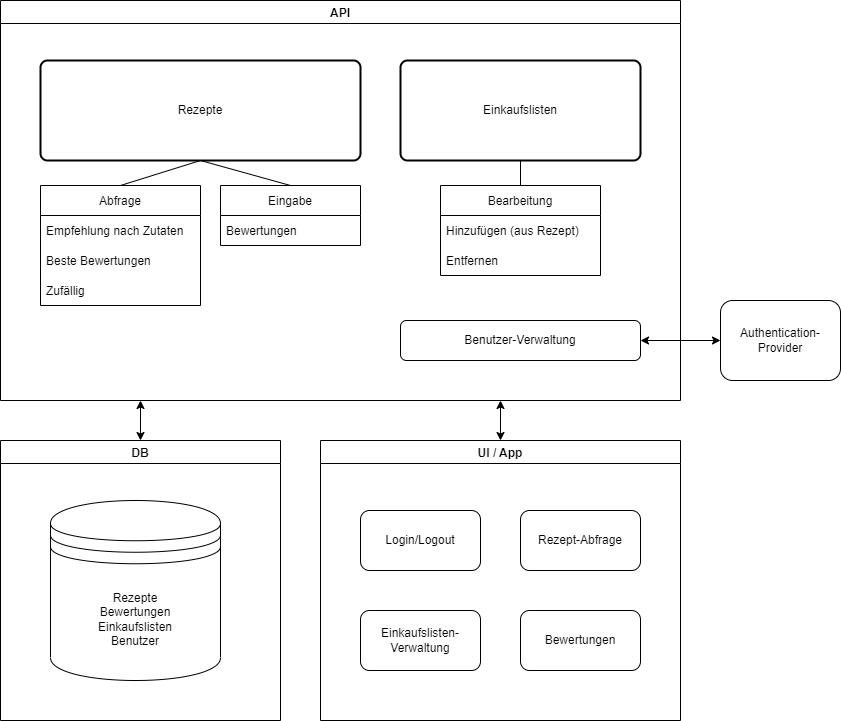

The diagram above was exported from draw.io. Its source (the exported page's mxGraphModel, read from the mxfile embedded in the PNG):
<mxGraphModel dx="2012" dy="606" grid="1" gridSize="10" guides="1" tooltips="1" connect="1" arrows="1" fold="1" page="1" pageScale="1" pageWidth="827" pageHeight="1169" math="0" shadow="0">
  <root>
    <mxCell id="0" />
    <mxCell id="1" parent="0" />
    <mxCell id="2" value="API" style="swimlane;" parent="1" vertex="1">
      <mxGeometry x="-160" y="120" width="680" height="400" as="geometry" />
    </mxCell>
    <mxCell id="vtjo9yPPaVDi0wcifm0h-10" value="Rezepte" style="rounded=1;whiteSpace=wrap;html=1;absoluteArcSize=1;arcSize=14;strokeWidth=2;" parent="2" vertex="1">
      <mxGeometry x="40" y="60" width="320" height="100" as="geometry" />
    </mxCell>
    <mxCell id="vtjo9yPPaVDi0wcifm0h-14" value="Abfrage" style="swimlane;fontStyle=0;childLayout=stackLayout;horizontal=1;startSize=30;horizontalStack=0;resizeParent=1;resizeParentMax=0;resizeLast=0;collapsible=1;marginBottom=0;" parent="2" vertex="1">
      <mxGeometry x="40" y="185" width="160" height="120" as="geometry" />
    </mxCell>
    <mxCell id="vtjo9yPPaVDi0wcifm0h-15" value="Empfehlung nach Zutaten" style="text;strokeColor=none;fillColor=none;align=left;verticalAlign=middle;spacingLeft=4;spacingRight=4;overflow=hidden;points=[[0,0.5],[1,0.5]];portConstraint=eastwest;rotatable=0;" parent="vtjo9yPPaVDi0wcifm0h-14" vertex="1">
      <mxGeometry y="30" width="160" height="30" as="geometry" />
    </mxCell>
    <mxCell id="vtjo9yPPaVDi0wcifm0h-16" value="Beste Bewertungen" style="text;strokeColor=none;fillColor=none;align=left;verticalAlign=middle;spacingLeft=4;spacingRight=4;overflow=hidden;points=[[0,0.5],[1,0.5]];portConstraint=eastwest;rotatable=0;" parent="vtjo9yPPaVDi0wcifm0h-14" vertex="1">
      <mxGeometry y="60" width="160" height="30" as="geometry" />
    </mxCell>
    <mxCell id="vtjo9yPPaVDi0wcifm0h-17" value="Zufällig" style="text;strokeColor=none;fillColor=none;align=left;verticalAlign=middle;spacingLeft=4;spacingRight=4;overflow=hidden;points=[[0,0.5],[1,0.5]];portConstraint=eastwest;rotatable=0;" parent="vtjo9yPPaVDi0wcifm0h-14" vertex="1">
      <mxGeometry y="90" width="160" height="30" as="geometry" />
    </mxCell>
    <mxCell id="vtjo9yPPaVDi0wcifm0h-18" value="Eingabe" style="swimlane;fontStyle=0;childLayout=stackLayout;horizontal=1;startSize=30;horizontalStack=0;resizeParent=1;resizeParentMax=0;resizeLast=0;collapsible=1;marginBottom=0;" parent="2" vertex="1">
      <mxGeometry x="220" y="185" width="140" height="60" as="geometry" />
    </mxCell>
    <mxCell id="vtjo9yPPaVDi0wcifm0h-19" value="Bewertungen" style="text;strokeColor=none;fillColor=none;align=left;verticalAlign=middle;spacingLeft=4;spacingRight=4;overflow=hidden;points=[[0,0.5],[1,0.5]];portConstraint=eastwest;rotatable=0;" parent="vtjo9yPPaVDi0wcifm0h-18" vertex="1">
      <mxGeometry y="30" width="140" height="30" as="geometry" />
    </mxCell>
    <mxCell id="vtjo9yPPaVDi0wcifm0h-22" value="Einkaufslisten" style="rounded=1;whiteSpace=wrap;html=1;absoluteArcSize=1;arcSize=14;strokeWidth=2;" parent="2" vertex="1">
      <mxGeometry x="400" y="60" width="240" height="100" as="geometry" />
    </mxCell>
    <mxCell id="vtjo9yPPaVDi0wcifm0h-27" value="Bearbeitung" style="swimlane;fontStyle=0;childLayout=stackLayout;horizontal=1;startSize=30;horizontalStack=0;resizeParent=1;resizeParentMax=0;resizeLast=0;collapsible=1;marginBottom=0;" parent="2" vertex="1">
      <mxGeometry x="440" y="185" width="160" height="90" as="geometry" />
    </mxCell>
    <mxCell id="vtjo9yPPaVDi0wcifm0h-28" value="Hinzufügen (aus Rezept)" style="text;strokeColor=none;fillColor=none;align=left;verticalAlign=middle;spacingLeft=4;spacingRight=4;overflow=hidden;points=[[0,0.5],[1,0.5]];portConstraint=eastwest;rotatable=0;" parent="vtjo9yPPaVDi0wcifm0h-27" vertex="1">
      <mxGeometry y="30" width="160" height="30" as="geometry" />
    </mxCell>
    <mxCell id="vtjo9yPPaVDi0wcifm0h-29" value="Entfernen" style="text;strokeColor=none;fillColor=none;align=left;verticalAlign=middle;spacingLeft=4;spacingRight=4;overflow=hidden;points=[[0,0.5],[1,0.5]];portConstraint=eastwest;rotatable=0;" parent="vtjo9yPPaVDi0wcifm0h-27" vertex="1">
      <mxGeometry y="60" width="160" height="30" as="geometry" />
    </mxCell>
    <mxCell id="vtjo9yPPaVDi0wcifm0h-32" value="" style="endArrow=none;html=1;exitX=0.5;exitY=0;exitDx=0;exitDy=0;entryX=0.5;entryY=1;entryDx=0;entryDy=0;" parent="2" source="vtjo9yPPaVDi0wcifm0h-14" target="vtjo9yPPaVDi0wcifm0h-10" edge="1">
      <mxGeometry width="50" height="50" relative="1" as="geometry">
        <mxPoint x="280" y="220" as="sourcePoint" />
        <mxPoint x="330" y="170" as="targetPoint" />
      </mxGeometry>
    </mxCell>
    <mxCell id="vtjo9yPPaVDi0wcifm0h-33" value="" style="endArrow=none;html=1;exitX=0.5;exitY=0;exitDx=0;exitDy=0;entryX=0.5;entryY=1;entryDx=0;entryDy=0;" parent="2" source="vtjo9yPPaVDi0wcifm0h-18" target="vtjo9yPPaVDi0wcifm0h-10" edge="1">
      <mxGeometry width="50" height="50" relative="1" as="geometry">
        <mxPoint x="-30" y="355" as="sourcePoint" />
        <mxPoint x="50" y="330" as="targetPoint" />
      </mxGeometry>
    </mxCell>
    <mxCell id="vtjo9yPPaVDi0wcifm0h-34" value="" style="endArrow=none;html=1;exitX=0.5;exitY=0;exitDx=0;exitDy=0;entryX=0.5;entryY=1;entryDx=0;entryDy=0;" parent="2" source="vtjo9yPPaVDi0wcifm0h-27" target="vtjo9yPPaVDi0wcifm0h-22" edge="1">
      <mxGeometry width="50" height="50" relative="1" as="geometry">
        <mxPoint x="600" y="192.5" as="sourcePoint" />
        <mxPoint x="510" y="167.5" as="targetPoint" />
      </mxGeometry>
    </mxCell>
    <mxCell id="vtjo9yPPaVDi0wcifm0h-36" value="Benutzer-Verwaltung" style="rounded=1;whiteSpace=wrap;html=1;" parent="2" vertex="1">
      <mxGeometry x="400" y="320" width="240" height="40" as="geometry" />
    </mxCell>
    <mxCell id="5" value="DB" style="swimlane;" parent="1" vertex="1">
      <mxGeometry x="-160" y="560" width="280" height="280" as="geometry" />
    </mxCell>
    <mxCell id="3" value="Rezepte&lt;br&gt;Bewertungen&lt;br&gt;Einkaufslisten&lt;br&gt;Benutzer" style="shape=datastore;whiteSpace=wrap;html=1;" parent="5" vertex="1">
      <mxGeometry x="50" y="60" width="170" height="180" as="geometry" />
    </mxCell>
    <mxCell id="6" value="UI / App" style="swimlane;" parent="1" vertex="1">
      <mxGeometry x="160" y="560" width="360" height="280" as="geometry" />
    </mxCell>
    <mxCell id="vtjo9yPPaVDi0wcifm0h-40" value="Login/Logout" style="rounded=1;whiteSpace=wrap;html=1;" parent="6" vertex="1">
      <mxGeometry x="40" y="70" width="120" height="60" as="geometry" />
    </mxCell>
    <mxCell id="vtjo9yPPaVDi0wcifm0h-41" value="Rezept-Abfrage" style="rounded=1;whiteSpace=wrap;html=1;" parent="6" vertex="1">
      <mxGeometry x="200" y="70" width="120" height="60" as="geometry" />
    </mxCell>
    <mxCell id="vtjo9yPPaVDi0wcifm0h-42" value="Einkaufslisten-Verwaltung" style="rounded=1;whiteSpace=wrap;html=1;" parent="6" vertex="1">
      <mxGeometry x="40" y="170" width="120" height="60" as="geometry" />
    </mxCell>
    <mxCell id="11" value="Bewertungen" style="rounded=1;whiteSpace=wrap;html=1;" parent="6" vertex="1">
      <mxGeometry x="200" y="170" width="120" height="60" as="geometry" />
    </mxCell>
    <mxCell id="vtjo9yPPaVDi0wcifm0h-35" value="Authentication-Provider" style="rounded=1;whiteSpace=wrap;html=1;" parent="1" vertex="1">
      <mxGeometry x="560" y="420" width="120" height="80" as="geometry" />
    </mxCell>
    <mxCell id="vtjo9yPPaVDi0wcifm0h-37" value="" style="endArrow=classic;startArrow=classic;html=1;exitX=1;exitY=0.5;exitDx=0;exitDy=0;entryX=0;entryY=0.5;entryDx=0;entryDy=0;" parent="1" source="vtjo9yPPaVDi0wcifm0h-36" target="vtjo9yPPaVDi0wcifm0h-35" edge="1">
      <mxGeometry width="50" height="50" relative="1" as="geometry">
        <mxPoint x="310" y="390" as="sourcePoint" />
        <mxPoint x="360" y="340" as="targetPoint" />
      </mxGeometry>
    </mxCell>
    <mxCell id="vtjo9yPPaVDi0wcifm0h-38" value="" style="endArrow=classic;startArrow=classic;html=1;exitX=0.5;exitY=0;exitDx=0;exitDy=0;" parent="1" source="5" edge="1">
      <mxGeometry width="50" height="50" relative="1" as="geometry">
        <mxPoint x="310" y="470" as="sourcePoint" />
        <mxPoint x="-20" y="520" as="targetPoint" />
      </mxGeometry>
    </mxCell>
    <mxCell id="vtjo9yPPaVDi0wcifm0h-39" value="" style="endArrow=classic;startArrow=classic;html=1;exitX=0.5;exitY=0;exitDx=0;exitDy=0;" parent="1" source="6" edge="1">
      <mxGeometry width="50" height="50" relative="1" as="geometry">
        <mxPoint x="350.0000000000002" y="560" as="sourcePoint" />
        <mxPoint x="340" y="520" as="targetPoint" />
      </mxGeometry>
    </mxCell>
  </root>
</mxGraphModel>